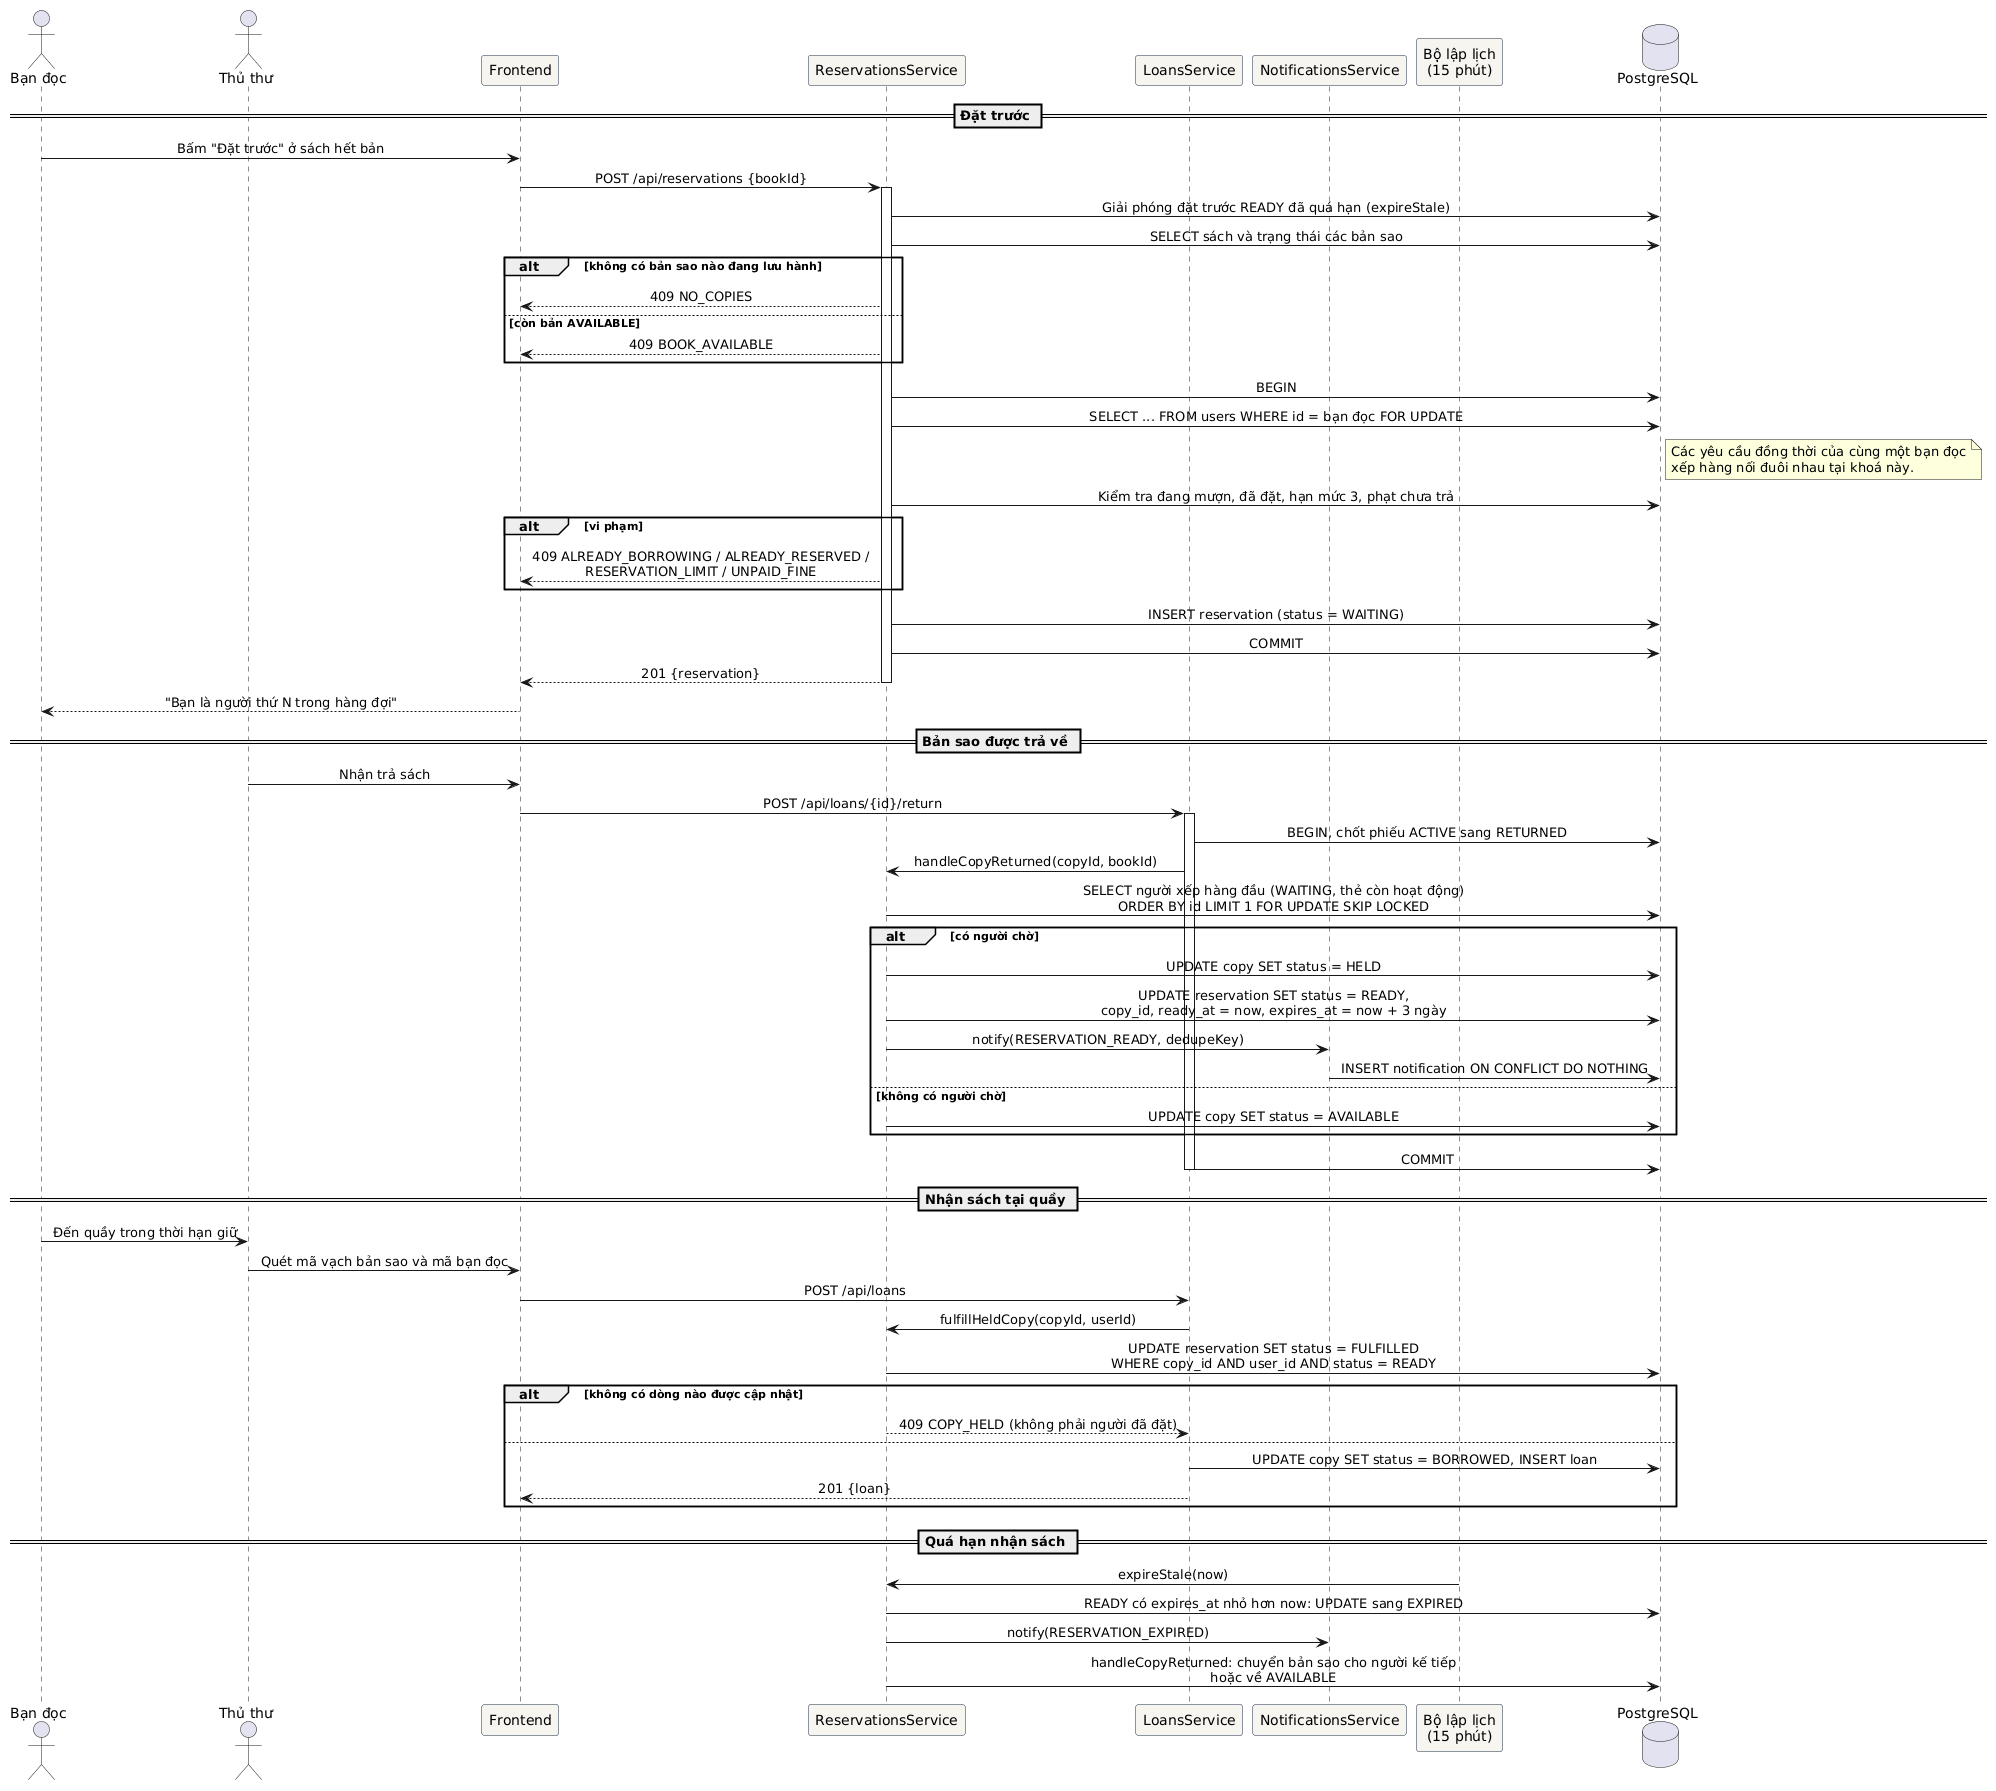

The diagram above was rendered by PlantUML. Its source (embedded in the PNG):
@startuml sequence-reservation
' Sequence 4: Đặt trước sách, giữ bản sao khi có người trả, nhận sách, hết hạn giữ (US21, US22, US24)
skinparam sequenceMessageAlign center
skinparam participant {
  BackgroundColor #F7F5F0
  BorderColor #1B2A41
}
actor "Bạn đọc" as R
actor "Thủ thư" as L
participant "Frontend" as FE
participant "ReservationsService" as RS
participant "LoansService" as LS
participant "NotificationsService" as NS
participant "Bộ lập lịch\n(15 phút)" as SCH
database "PostgreSQL" as DB

== Đặt trước ==
R -> FE : Bấm "Đặt trước" ở sách hết bản
FE -> RS : POST /api/reservations {bookId}
activate RS
RS -> DB : Giải phóng đặt trước READY đã quá hạn (expireStale)
RS -> DB : SELECT sách và trạng thái các bản sao
alt không có bản sao nào đang lưu hành
  RS --> FE : 409 NO_COPIES
else còn bản AVAILABLE
  RS --> FE : 409 BOOK_AVAILABLE
end
RS -> DB : BEGIN
RS -> DB : SELECT ... FROM users WHERE id = bạn đọc FOR UPDATE
note right of DB
  Các yêu cầu đồng thời của cùng một bạn đọc
  xếp hàng nối đuôi nhau tại khoá này.
end note
RS -> DB : Kiểm tra đang mượn, đã đặt, hạn mức 3, phạt chưa trả
alt vi phạm
  RS --> FE : 409 ALREADY_BORROWING / ALREADY_RESERVED /\nRESERVATION_LIMIT / UNPAID_FINE
end
RS -> DB : INSERT reservation (status = WAITING)
RS -> DB : COMMIT
RS --> FE : 201 {reservation}
deactivate RS
FE --> R : "Bạn là người thứ N trong hàng đợi"

== Bản sao được trả về ==
L -> FE : Nhận trả sách
FE -> LS : POST /api/loans/{id}/return
activate LS
LS -> DB : BEGIN, chốt phiếu ACTIVE sang RETURNED
LS -> RS : handleCopyReturned(copyId, bookId)
RS -> DB : SELECT người xếp hàng đầu (WAITING, thẻ còn hoạt động)\nORDER BY id LIMIT 1 FOR UPDATE SKIP LOCKED
alt có người chờ
  RS -> DB : UPDATE copy SET status = HELD
  RS -> DB : UPDATE reservation SET status = READY,\ncopy_id, ready_at = now, expires_at = now + 3 ngày
  RS -> NS : notify(RESERVATION_READY, dedupeKey)
  NS -> DB : INSERT notification ON CONFLICT DO NOTHING
else không có người chờ
  RS -> DB : UPDATE copy SET status = AVAILABLE
end
LS -> DB : COMMIT
deactivate LS

== Nhận sách tại quầy ==
R -> L : Đến quầy trong thời hạn giữ
L -> FE : Quét mã vạch bản sao và mã bạn đọc
FE -> LS : POST /api/loans
LS -> RS : fulfillHeldCopy(copyId, userId)
RS -> DB : UPDATE reservation SET status = FULFILLED\nWHERE copy_id AND user_id AND status = READY
alt không có dòng nào được cập nhật
  RS --> LS : 409 COPY_HELD (không phải người đã đặt)
else
  LS -> DB : UPDATE copy SET status = BORROWED, INSERT loan
  LS --> FE : 201 {loan}
end

== Quá hạn nhận sách ==
SCH -> RS : expireStale(now)
RS -> DB : READY có expires_at nhỏ hơn now: UPDATE sang EXPIRED
RS -> NS : notify(RESERVATION_EXPIRED)
RS -> DB : handleCopyReturned: chuyển bản sao cho người kế tiếp\nhoặc về AVAILABLE
@enduml